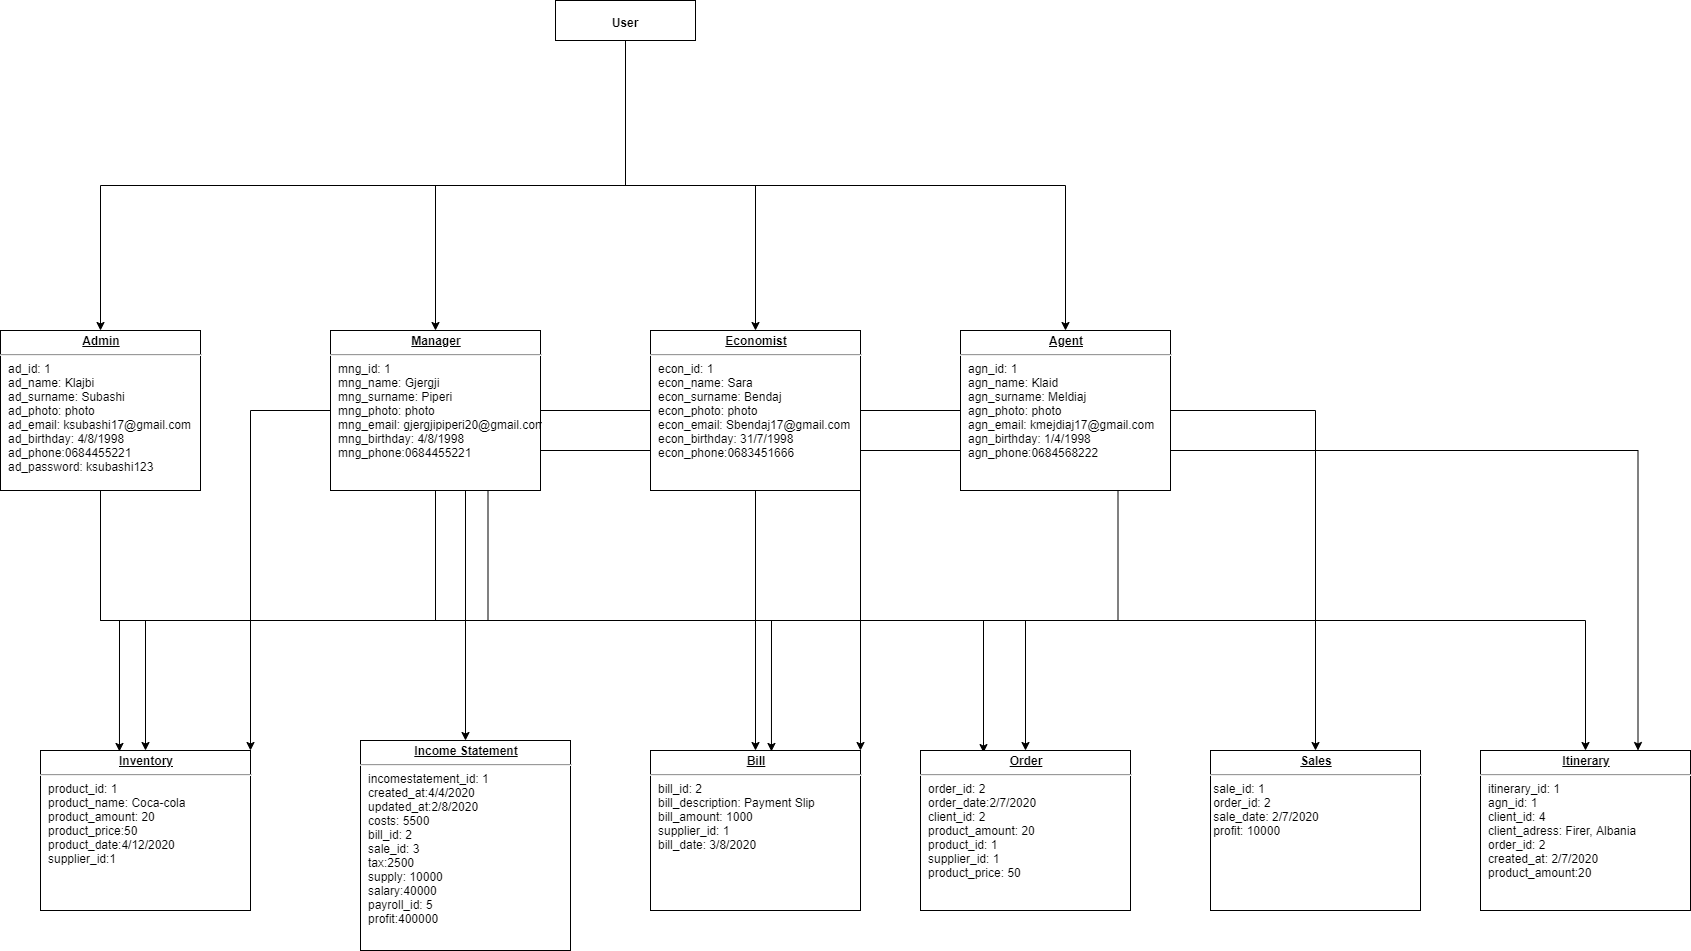

The diagram above was exported from draw.io. Its source (the exported page's mxGraphModel, read from the mxfile embedded in the PNG):
<mxGraphModel dx="1422" dy="794" grid="1" gridSize="10" guides="1" tooltips="1" connect="1" arrows="1" fold="1" page="1" pageScale="1" pageWidth="1169" pageHeight="826" background="#ffffff" math="0" shadow="0">
  <root>
    <mxCell id="0" />
    <mxCell id="1" parent="0" />
    <mxCell id="dzPnmCp_XUcWzxgYGRR_-83" style="edgeStyle=orthogonalEdgeStyle;rounded=0;orthogonalLoop=1;jettySize=auto;html=1;exitX=0;exitY=0.75;exitDx=0;exitDy=0;" edge="1" parent="1" source="dzPnmCp_XUcWzxgYGRR_-62" target="dzPnmCp_XUcWzxgYGRR_-64">
      <mxGeometry relative="1" as="geometry" />
    </mxCell>
    <mxCell id="dzPnmCp_XUcWzxgYGRR_-92" style="edgeStyle=orthogonalEdgeStyle;rounded=0;orthogonalLoop=1;jettySize=auto;html=1;exitX=1;exitY=0.5;exitDx=0;exitDy=0;" edge="1" parent="1" source="dzPnmCp_XUcWzxgYGRR_-62" target="dzPnmCp_XUcWzxgYGRR_-68">
      <mxGeometry relative="1" as="geometry" />
    </mxCell>
    <mxCell id="dzPnmCp_XUcWzxgYGRR_-91" style="edgeStyle=orthogonalEdgeStyle;rounded=0;orthogonalLoop=1;jettySize=auto;html=1;exitX=0;exitY=0.5;exitDx=0;exitDy=0;entryX=1;entryY=0;entryDx=0;entryDy=0;" edge="1" parent="1" source="dzPnmCp_XUcWzxgYGRR_-62" target="dzPnmCp_XUcWzxgYGRR_-65">
      <mxGeometry relative="1" as="geometry" />
    </mxCell>
    <mxCell id="dzPnmCp_XUcWzxgYGRR_-86" style="edgeStyle=orthogonalEdgeStyle;rounded=0;orthogonalLoop=1;jettySize=auto;html=1;exitX=0.5;exitY=1;exitDx=0;exitDy=0;" edge="1" parent="1" source="dzPnmCp_XUcWzxgYGRR_-60" target="dzPnmCp_XUcWzxgYGRR_-69">
      <mxGeometry relative="1" as="geometry" />
    </mxCell>
    <mxCell id="dzPnmCp_XUcWzxgYGRR_-87" style="edgeStyle=orthogonalEdgeStyle;rounded=0;orthogonalLoop=1;jettySize=auto;html=1;exitX=0.5;exitY=1;exitDx=0;exitDy=0;entryX=0.376;entryY=0.006;entryDx=0;entryDy=0;entryPerimeter=0;" edge="1" parent="1" source="dzPnmCp_XUcWzxgYGRR_-60" target="dzPnmCp_XUcWzxgYGRR_-65">
      <mxGeometry relative="1" as="geometry" />
    </mxCell>
    <mxCell id="dzPnmCp_XUcWzxgYGRR_-60" value="&lt;p style=&quot;margin: 0px ; margin-top: 4px ; text-align: center ; text-decoration: underline&quot;&gt;&lt;b&gt;Admin&lt;/b&gt;&lt;/p&gt;&lt;hr&gt;&lt;p style=&quot;margin: 0px ; margin-left: 8px&quot;&gt;ad_id: 1&lt;/p&gt;&lt;p style=&quot;margin: 0px ; margin-left: 8px&quot;&gt;ad_name: Klajbi&lt;/p&gt;&lt;p style=&quot;margin: 0px ; margin-left: 8px&quot;&gt;ad_surname: Subashi&lt;/p&gt;&lt;p style=&quot;margin: 0px ; margin-left: 8px&quot;&gt;ad_photo: photo&lt;/p&gt;&lt;p style=&quot;margin: 0px ; margin-left: 8px&quot;&gt;ad_email: ksubashi17@gmail.com&lt;/p&gt;&lt;p style=&quot;margin: 0px ; margin-left: 8px&quot;&gt;ad_birthday: 4/8/1998&lt;/p&gt;&lt;p style=&quot;margin: 0px ; margin-left: 8px&quot;&gt;ad_phone:0684455221&lt;/p&gt;&lt;p style=&quot;margin: 0px ; margin-left: 8px&quot;&gt;ad_password: ksubashi123&lt;/p&gt;" style="verticalAlign=top;align=left;overflow=fill;fontSize=12;fontFamily=Helvetica;html=1;" vertex="1" parent="1">
      <mxGeometry x="30" y="350" width="200" height="160" as="geometry" />
    </mxCell>
    <mxCell id="dzPnmCp_XUcWzxgYGRR_-81" style="edgeStyle=orthogonalEdgeStyle;rounded=0;orthogonalLoop=1;jettySize=auto;html=1;exitX=0.5;exitY=1;exitDx=0;exitDy=0;" edge="1" parent="1" source="dzPnmCp_XUcWzxgYGRR_-61" target="dzPnmCp_XUcWzxgYGRR_-65">
      <mxGeometry relative="1" as="geometry" />
    </mxCell>
    <mxCell id="dzPnmCp_XUcWzxgYGRR_-84" style="edgeStyle=orthogonalEdgeStyle;rounded=0;orthogonalLoop=1;jettySize=auto;html=1;exitX=0.75;exitY=1;exitDx=0;exitDy=0;" edge="1" parent="1" source="dzPnmCp_XUcWzxgYGRR_-61" target="dzPnmCp_XUcWzxgYGRR_-66">
      <mxGeometry relative="1" as="geometry" />
    </mxCell>
    <mxCell id="dzPnmCp_XUcWzxgYGRR_-85" style="edgeStyle=orthogonalEdgeStyle;rounded=0;orthogonalLoop=1;jettySize=auto;html=1;exitX=0.5;exitY=1;exitDx=0;exitDy=0;entryX=0.3;entryY=0.013;entryDx=0;entryDy=0;entryPerimeter=0;" edge="1" parent="1" source="dzPnmCp_XUcWzxgYGRR_-61" target="dzPnmCp_XUcWzxgYGRR_-67">
      <mxGeometry relative="1" as="geometry" />
    </mxCell>
    <mxCell id="dzPnmCp_XUcWzxgYGRR_-61" value="&lt;p style=&quot;margin: 0px ; margin-top: 4px ; text-align: center ; text-decoration: underline&quot;&gt;&lt;b&gt;Manager&lt;/b&gt;&lt;/p&gt;&lt;hr&gt;&lt;p style=&quot;margin: 0px ; margin-left: 8px&quot;&gt;mng_id: 1&lt;/p&gt;&lt;p style=&quot;margin: 0px ; margin-left: 8px&quot;&gt;mng_name: Gjergji&lt;/p&gt;&lt;p style=&quot;margin: 0px ; margin-left: 8px&quot;&gt;mng_surname: Piperi&lt;/p&gt;&lt;p style=&quot;margin: 0px ; margin-left: 8px&quot;&gt;mng_photo: photo&lt;/p&gt;&lt;p style=&quot;margin: 0px ; margin-left: 8px&quot;&gt;mng_email: gjergjipiperi20@gmail.com&lt;/p&gt;&lt;p style=&quot;margin: 0px ; margin-left: 8px&quot;&gt;mng_birthday: 4/8/1998&lt;/p&gt;&lt;p style=&quot;margin: 0px ; margin-left: 8px&quot;&gt;mng_phone:0684455221&lt;/p&gt;&lt;p style=&quot;margin: 0px ; margin-left: 8px&quot;&gt;&lt;br&gt;&lt;/p&gt;" style="verticalAlign=top;align=left;overflow=fill;fontSize=12;fontFamily=Helvetica;html=1;" vertex="1" parent="1">
      <mxGeometry x="360" y="350" width="210" height="160" as="geometry" />
    </mxCell>
    <mxCell id="dzPnmCp_XUcWzxgYGRR_-82" style="edgeStyle=orthogonalEdgeStyle;rounded=0;orthogonalLoop=1;jettySize=auto;html=1;exitX=0.5;exitY=1;exitDx=0;exitDy=0;entryX=0.576;entryY=0.006;entryDx=0;entryDy=0;entryPerimeter=0;" edge="1" parent="1" source="dzPnmCp_XUcWzxgYGRR_-62" target="dzPnmCp_XUcWzxgYGRR_-66">
      <mxGeometry relative="1" as="geometry" />
    </mxCell>
    <mxCell id="dzPnmCp_XUcWzxgYGRR_-62" value="&lt;p style=&quot;margin: 0px ; margin-top: 4px ; text-align: center ; text-decoration: underline&quot;&gt;&lt;b&gt;Economist&lt;/b&gt;&lt;/p&gt;&lt;hr&gt;&lt;p style=&quot;margin: 0px ; margin-left: 8px&quot;&gt;econ_id: 1&lt;/p&gt;&lt;p style=&quot;margin: 0px ; margin-left: 8px&quot;&gt;econ_name: Sara&lt;/p&gt;&lt;p style=&quot;margin: 0px ; margin-left: 8px&quot;&gt;econ_surname: Bendaj&lt;/p&gt;&lt;p style=&quot;margin: 0px ; margin-left: 8px&quot;&gt;econ_photo: photo&lt;/p&gt;&lt;p style=&quot;margin: 0px ; margin-left: 8px&quot;&gt;econ_email: Sbendaj17@gmail.com&lt;/p&gt;&lt;p style=&quot;margin: 0px ; margin-left: 8px&quot;&gt;econ_birthday: 31/7/1998&lt;/p&gt;&lt;p style=&quot;margin: 0px ; margin-left: 8px&quot;&gt;econ_phone:0683451666&lt;/p&gt;&lt;p style=&quot;margin: 0px ; margin-left: 8px&quot;&gt;&lt;br&gt;&lt;/p&gt;" style="verticalAlign=top;align=left;overflow=fill;fontSize=12;fontFamily=Helvetica;html=1;" vertex="1" parent="1">
      <mxGeometry x="680" y="350" width="210" height="160" as="geometry" />
    </mxCell>
    <mxCell id="dzPnmCp_XUcWzxgYGRR_-88" style="edgeStyle=orthogonalEdgeStyle;rounded=0;orthogonalLoop=1;jettySize=auto;html=1;exitX=0.75;exitY=1;exitDx=0;exitDy=0;" edge="1" parent="1" source="dzPnmCp_XUcWzxgYGRR_-63" target="dzPnmCp_XUcWzxgYGRR_-67">
      <mxGeometry relative="1" as="geometry" />
    </mxCell>
    <mxCell id="dzPnmCp_XUcWzxgYGRR_-89" style="edgeStyle=orthogonalEdgeStyle;rounded=0;orthogonalLoop=1;jettySize=auto;html=1;exitX=1;exitY=0.75;exitDx=0;exitDy=0;entryX=0.75;entryY=0;entryDx=0;entryDy=0;" edge="1" parent="1" source="dzPnmCp_XUcWzxgYGRR_-63" target="dzPnmCp_XUcWzxgYGRR_-69">
      <mxGeometry relative="1" as="geometry">
        <mxPoint x="1600" y="490" as="targetPoint" />
      </mxGeometry>
    </mxCell>
    <mxCell id="dzPnmCp_XUcWzxgYGRR_-90" style="edgeStyle=orthogonalEdgeStyle;rounded=0;orthogonalLoop=1;jettySize=auto;html=1;exitX=0;exitY=0.75;exitDx=0;exitDy=0;entryX=1;entryY=0;entryDx=0;entryDy=0;" edge="1" parent="1" source="dzPnmCp_XUcWzxgYGRR_-63" target="dzPnmCp_XUcWzxgYGRR_-66">
      <mxGeometry relative="1" as="geometry" />
    </mxCell>
    <mxCell id="dzPnmCp_XUcWzxgYGRR_-63" value="&lt;p style=&quot;margin: 0px ; margin-top: 4px ; text-align: center ; text-decoration: underline&quot;&gt;&lt;b&gt;Agent&lt;/b&gt;&lt;/p&gt;&lt;hr&gt;&lt;p style=&quot;margin: 0px ; margin-left: 8px&quot;&gt;agn_id: 1&lt;/p&gt;&lt;p style=&quot;margin: 0px ; margin-left: 8px&quot;&gt;agn_name: Klaid&lt;/p&gt;&lt;p style=&quot;margin: 0px ; margin-left: 8px&quot;&gt;agn_surname: Meldiaj&lt;/p&gt;&lt;p style=&quot;margin: 0px ; margin-left: 8px&quot;&gt;agn_photo: photo&lt;/p&gt;&lt;p style=&quot;margin: 0px ; margin-left: 8px&quot;&gt;agn_email: kmejdiaj17@gmail.com&lt;/p&gt;&lt;p style=&quot;margin: 0px ; margin-left: 8px&quot;&gt;agn_birthday: 1/4/1998&lt;/p&gt;&lt;p style=&quot;margin: 0px ; margin-left: 8px&quot;&gt;agn_phone:0684568222&lt;/p&gt;&lt;p style=&quot;margin: 0px ; margin-left: 8px&quot;&gt;&lt;br&gt;&lt;/p&gt;" style="verticalAlign=top;align=left;overflow=fill;fontSize=12;fontFamily=Helvetica;html=1;" vertex="1" parent="1">
      <mxGeometry x="990" y="350" width="210" height="160" as="geometry" />
    </mxCell>
    <mxCell id="dzPnmCp_XUcWzxgYGRR_-64" value="&lt;p style=&quot;margin: 0px ; margin-top: 4px ; text-align: center ; text-decoration: underline&quot;&gt;&lt;b&gt;Income Statement&lt;/b&gt;&lt;/p&gt;&lt;hr&gt;&lt;p style=&quot;margin: 0px ; margin-left: 8px&quot;&gt;incomestatement_id: 1&lt;/p&gt;&lt;p style=&quot;margin: 0px ; margin-left: 8px&quot;&gt;created_at:4/4/2020&lt;/p&gt;&lt;p style=&quot;margin: 0px ; margin-left: 8px&quot;&gt;updated_at:2/8/2020&lt;/p&gt;&lt;p style=&quot;margin: 0px ; margin-left: 8px&quot;&gt;costs: 5500&lt;/p&gt;&lt;p style=&quot;margin: 0px ; margin-left: 8px&quot;&gt;bill_id: 2&lt;/p&gt;&lt;p style=&quot;margin: 0px ; margin-left: 8px&quot;&gt;sale_id: 3&lt;/p&gt;&lt;p style=&quot;margin: 0px ; margin-left: 8px&quot;&gt;tax:2500&lt;/p&gt;&lt;p style=&quot;margin: 0px ; margin-left: 8px&quot;&gt;supply: 10000&lt;/p&gt;&lt;p style=&quot;margin: 0px ; margin-left: 8px&quot;&gt;salary:40000&lt;/p&gt;&lt;p style=&quot;margin: 0px ; margin-left: 8px&quot;&gt;payroll_id: 5&lt;/p&gt;&lt;p style=&quot;margin: 0px ; margin-left: 8px&quot;&gt;profit:400000&lt;/p&gt;&lt;p style=&quot;margin: 0px ; margin-left: 8px&quot;&gt;&lt;br&gt;&lt;/p&gt;&lt;p style=&quot;margin: 0px ; margin-left: 8px&quot;&gt;&lt;br&gt;&lt;/p&gt;" style="verticalAlign=top;align=left;overflow=fill;fontSize=12;fontFamily=Helvetica;html=1;" vertex="1" parent="1">
      <mxGeometry x="390" y="760" width="210" height="210" as="geometry" />
    </mxCell>
    <mxCell id="dzPnmCp_XUcWzxgYGRR_-65" value="&lt;p style=&quot;margin: 0px ; margin-top: 4px ; text-align: center ; text-decoration: underline&quot;&gt;&lt;b&gt;Inventory&lt;/b&gt;&lt;/p&gt;&lt;hr&gt;&lt;p style=&quot;margin: 0px ; margin-left: 8px&quot;&gt;product_id: 1&lt;/p&gt;&lt;p style=&quot;margin: 0px ; margin-left: 8px&quot;&gt;product_name: Coca-cola&lt;/p&gt;&lt;p style=&quot;margin: 0px ; margin-left: 8px&quot;&gt;product_amount: 20&lt;/p&gt;&lt;p style=&quot;margin: 0px ; margin-left: 8px&quot;&gt;product_price:50&lt;/p&gt;&lt;p style=&quot;margin: 0px ; margin-left: 8px&quot;&gt;product_date:4/12/2020&lt;/p&gt;&lt;p style=&quot;margin: 0px ; margin-left: 8px&quot;&gt;supplier_id:1&lt;/p&gt;&lt;p style=&quot;margin: 0px ; margin-left: 8px&quot;&gt;&lt;br&gt;&lt;/p&gt;" style="verticalAlign=top;align=left;overflow=fill;fontSize=12;fontFamily=Helvetica;html=1;" vertex="1" parent="1">
      <mxGeometry x="70" y="770" width="210" height="160" as="geometry" />
    </mxCell>
    <mxCell id="dzPnmCp_XUcWzxgYGRR_-66" value="&lt;p style=&quot;margin: 0px ; margin-top: 4px ; text-align: center ; text-decoration: underline&quot;&gt;&lt;b&gt;Bill&lt;/b&gt;&lt;/p&gt;&lt;hr&gt;&lt;p style=&quot;margin: 0px ; margin-left: 8px&quot;&gt;bill_id: 2&lt;/p&gt;&lt;p style=&quot;margin: 0px ; margin-left: 8px&quot;&gt;bill_description: Payment Slip&lt;/p&gt;&lt;p style=&quot;margin: 0px ; margin-left: 8px&quot;&gt;bill_amount: 1000&lt;/p&gt;&lt;p style=&quot;margin: 0px ; margin-left: 8px&quot;&gt;supplier_id: 1&lt;/p&gt;&lt;p style=&quot;margin: 0px ; margin-left: 8px&quot;&gt;bill_date: 3/8/2020&lt;/p&gt;" style="verticalAlign=top;align=left;overflow=fill;fontSize=12;fontFamily=Helvetica;html=1;" vertex="1" parent="1">
      <mxGeometry x="680" y="770" width="210" height="160" as="geometry" />
    </mxCell>
    <mxCell id="dzPnmCp_XUcWzxgYGRR_-67" value="&lt;p style=&quot;margin: 0px ; margin-top: 4px ; text-align: center ; text-decoration: underline&quot;&gt;&lt;b&gt;Order&lt;/b&gt;&lt;/p&gt;&lt;hr&gt;&lt;p style=&quot;margin: 0px ; margin-left: 8px&quot;&gt;order_id: 2&lt;/p&gt;&lt;p style=&quot;margin: 0px ; margin-left: 8px&quot;&gt;order_date:2/7/2020&lt;/p&gt;&lt;p style=&quot;margin: 0px ; margin-left: 8px&quot;&gt;client_id: 2&lt;/p&gt;&lt;p style=&quot;margin: 0px ; margin-left: 8px&quot;&gt;product_amount: 20&lt;/p&gt;&lt;p style=&quot;margin: 0px ; margin-left: 8px&quot;&gt;product_id: 1&lt;/p&gt;&lt;p style=&quot;margin: 0px ; margin-left: 8px&quot;&gt;supplier_id: 1&lt;/p&gt;&lt;p style=&quot;margin: 0px ; margin-left: 8px&quot;&gt;product_price: 50&lt;/p&gt;" style="verticalAlign=top;align=left;overflow=fill;fontSize=12;fontFamily=Helvetica;html=1;" vertex="1" parent="1">
      <mxGeometry x="950" y="770" width="210" height="160" as="geometry" />
    </mxCell>
    <mxCell id="dzPnmCp_XUcWzxgYGRR_-68" value="&lt;p style=&quot;margin: 0px ; margin-top: 4px ; text-align: center ; text-decoration: underline&quot;&gt;&lt;b&gt;Sales&lt;/b&gt;&lt;/p&gt;&lt;hr&gt;&amp;nbsp;sale_id: 1&lt;br&gt;&amp;nbsp;order_id: 2&lt;br&gt;&amp;nbsp;sale_date: 2/7/2020&lt;br&gt;&amp;nbsp;profit: 10000&lt;br&gt;&lt;p style=&quot;margin: 0px ; margin-left: 8px&quot;&gt;&lt;br&gt;&lt;/p&gt;&lt;p style=&quot;margin: 0px ; margin-left: 8px&quot;&gt;&lt;br&gt;&lt;/p&gt;" style="verticalAlign=top;align=left;overflow=fill;fontSize=12;fontFamily=Helvetica;html=1;" vertex="1" parent="1">
      <mxGeometry x="1240" y="770" width="210" height="160" as="geometry" />
    </mxCell>
    <mxCell id="dzPnmCp_XUcWzxgYGRR_-69" value="&lt;p style=&quot;margin: 0px ; margin-top: 4px ; text-align: center ; text-decoration: underline&quot;&gt;&lt;b&gt;Itinerary&lt;/b&gt;&lt;/p&gt;&lt;hr&gt;&lt;p style=&quot;margin: 0px ; margin-left: 8px&quot;&gt;itinerary_id: 1&lt;/p&gt;&lt;p style=&quot;margin: 0px ; margin-left: 8px&quot;&gt;agn_id: 1&lt;/p&gt;&lt;p style=&quot;margin: 0px ; margin-left: 8px&quot;&gt;client_id: 4&lt;/p&gt;&lt;p style=&quot;margin: 0px ; margin-left: 8px&quot;&gt;client_adress: Firer, Albania&lt;/p&gt;&lt;p style=&quot;margin: 0px ; margin-left: 8px&quot;&gt;order_id: 2&lt;/p&gt;&lt;p style=&quot;margin: 0px ; margin-left: 8px&quot;&gt;created_at: 2/7/2020&lt;/p&gt;&lt;p style=&quot;margin: 0px ; margin-left: 8px&quot;&gt;product_amount:20&lt;/p&gt;&lt;p style=&quot;margin: 0px ; margin-left: 8px&quot;&gt;&lt;br&gt;&lt;/p&gt;" style="verticalAlign=top;align=left;overflow=fill;fontSize=12;fontFamily=Helvetica;html=1;" vertex="1" parent="1">
      <mxGeometry x="1510" y="770" width="210" height="160" as="geometry" />
    </mxCell>
    <mxCell id="dzPnmCp_XUcWzxgYGRR_-77" style="edgeStyle=orthogonalEdgeStyle;rounded=0;orthogonalLoop=1;jettySize=auto;html=1;exitX=0.5;exitY=1;exitDx=0;exitDy=0;" edge="1" parent="1" source="dzPnmCp_XUcWzxgYGRR_-76" target="dzPnmCp_XUcWzxgYGRR_-60">
      <mxGeometry relative="1" as="geometry" />
    </mxCell>
    <mxCell id="dzPnmCp_XUcWzxgYGRR_-78" style="edgeStyle=orthogonalEdgeStyle;rounded=0;orthogonalLoop=1;jettySize=auto;html=1;exitX=0.5;exitY=1;exitDx=0;exitDy=0;" edge="1" parent="1" source="dzPnmCp_XUcWzxgYGRR_-76" target="dzPnmCp_XUcWzxgYGRR_-61">
      <mxGeometry relative="1" as="geometry" />
    </mxCell>
    <mxCell id="dzPnmCp_XUcWzxgYGRR_-79" style="edgeStyle=orthogonalEdgeStyle;rounded=0;orthogonalLoop=1;jettySize=auto;html=1;exitX=0.5;exitY=1;exitDx=0;exitDy=0;" edge="1" parent="1" source="dzPnmCp_XUcWzxgYGRR_-76" target="dzPnmCp_XUcWzxgYGRR_-62">
      <mxGeometry relative="1" as="geometry" />
    </mxCell>
    <mxCell id="dzPnmCp_XUcWzxgYGRR_-80" style="edgeStyle=orthogonalEdgeStyle;rounded=0;orthogonalLoop=1;jettySize=auto;html=1;exitX=0.5;exitY=1;exitDx=0;exitDy=0;" edge="1" parent="1" source="dzPnmCp_XUcWzxgYGRR_-76" target="dzPnmCp_XUcWzxgYGRR_-63">
      <mxGeometry relative="1" as="geometry" />
    </mxCell>
    <mxCell id="dzPnmCp_XUcWzxgYGRR_-76" value="&lt;p style=&quot;margin: 0px ; margin-top: 4px ; text-align: center&quot;&gt;&lt;/p&gt;&lt;h4 style=&quot;height: 2px&quot;&gt;&amp;nbsp; &amp;nbsp; &amp;nbsp; &amp;nbsp; &amp;nbsp; &amp;nbsp; &amp;nbsp; &amp;nbsp; &amp;nbsp;User&lt;/h4&gt;" style="verticalAlign=top;align=left;overflow=fill;fontSize=12;fontFamily=Helvetica;html=1;" vertex="1" parent="1">
      <mxGeometry x="585" y="20" width="140" height="40" as="geometry" />
    </mxCell>
  </root>
</mxGraphModel>